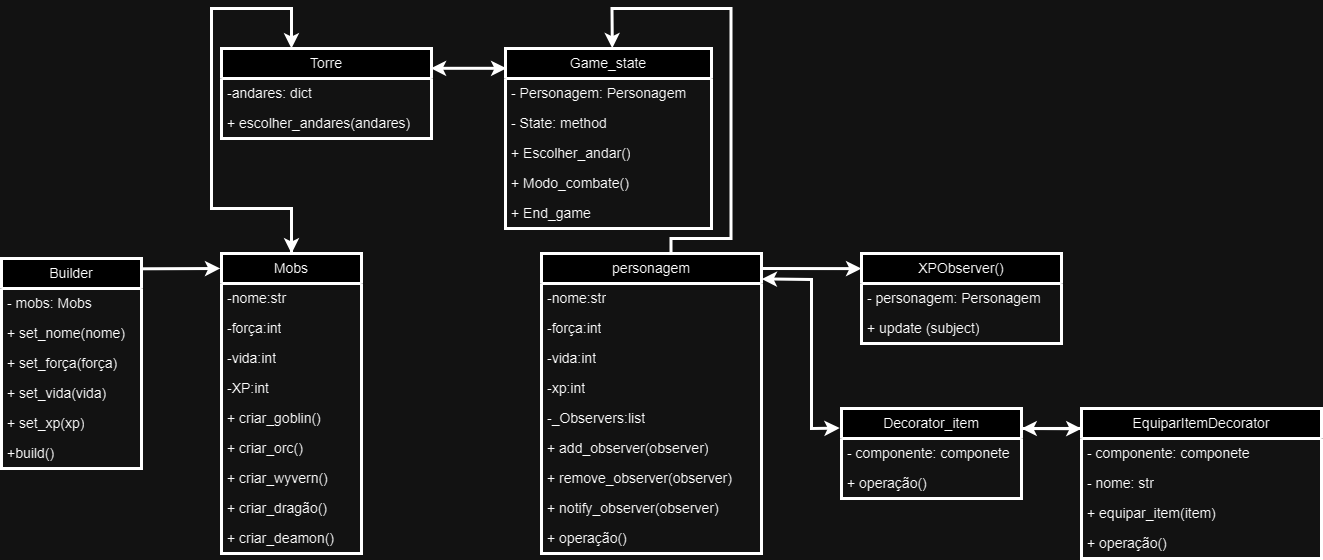

The diagram above was exported from draw.io. Its source (the exported page's mxGraphModel, read from the mxfile embedded in the PNG):
<mxGraphModel dx="1930" dy="630" grid="1" gridSize="10" guides="1" tooltips="1" connect="1" arrows="1" fold="1" page="1" pageScale="1" pageWidth="827" pageHeight="1169" math="0" shadow="0">
  <root>
    <mxCell id="0" />
    <mxCell id="1" parent="0" />
    <mxCell id="jS8t_JF6LKKqPTxo9aFW-1" value="personagem" style="swimlane;fontStyle=0;childLayout=stackLayout;horizontal=1;startSize=30;horizontalStack=0;resizeParent=1;resizeParentMax=0;resizeLast=0;collapsible=1;marginBottom=0;whiteSpace=wrap;html=1;strokeWidth=3;fontSize=14;" vertex="1" parent="1">
      <mxGeometry x="450" y="405" width="220" height="300" as="geometry">
        <mxRectangle x="340" y="350" width="110" height="30" as="alternateBounds" />
      </mxGeometry>
    </mxCell>
    <mxCell id="jS8t_JF6LKKqPTxo9aFW-6" value="-nome:str" style="text;strokeColor=none;fillColor=none;align=left;verticalAlign=middle;spacingLeft=4;spacingRight=4;overflow=hidden;points=[[0,0.5],[1,0.5]];portConstraint=eastwest;rotatable=0;whiteSpace=wrap;html=1;strokeWidth=3;fontSize=14;" vertex="1" parent="jS8t_JF6LKKqPTxo9aFW-1">
      <mxGeometry y="30" width="220" height="30" as="geometry" />
    </mxCell>
    <mxCell id="jS8t_JF6LKKqPTxo9aFW-2" value="-força:int" style="text;strokeColor=none;fillColor=none;align=left;verticalAlign=middle;spacingLeft=4;spacingRight=4;overflow=hidden;points=[[0,0.5],[1,0.5]];portConstraint=eastwest;rotatable=0;whiteSpace=wrap;html=1;strokeWidth=3;fontSize=14;" vertex="1" parent="jS8t_JF6LKKqPTxo9aFW-1">
      <mxGeometry y="60" width="220" height="30" as="geometry" />
    </mxCell>
    <mxCell id="jS8t_JF6LKKqPTxo9aFW-3" value="-vida:int" style="text;strokeColor=none;fillColor=none;align=left;verticalAlign=middle;spacingLeft=4;spacingRight=4;overflow=hidden;points=[[0,0.5],[1,0.5]];portConstraint=eastwest;rotatable=0;whiteSpace=wrap;html=1;strokeWidth=3;fontSize=14;" vertex="1" parent="jS8t_JF6LKKqPTxo9aFW-1">
      <mxGeometry y="90" width="220" height="30" as="geometry" />
    </mxCell>
    <mxCell id="jS8t_JF6LKKqPTxo9aFW-38" value="-xp:int" style="text;strokeColor=none;fillColor=none;align=left;verticalAlign=middle;spacingLeft=4;spacingRight=4;overflow=hidden;points=[[0,0.5],[1,0.5]];portConstraint=eastwest;rotatable=0;whiteSpace=wrap;html=1;strokeWidth=3;fontSize=14;" vertex="1" parent="jS8t_JF6LKKqPTxo9aFW-1">
      <mxGeometry y="120" width="220" height="30" as="geometry" />
    </mxCell>
    <mxCell id="jS8t_JF6LKKqPTxo9aFW-4" value="-_Observers:list" style="text;strokeColor=none;fillColor=none;align=left;verticalAlign=middle;spacingLeft=4;spacingRight=4;overflow=hidden;points=[[0,0.5],[1,0.5]];portConstraint=eastwest;rotatable=0;whiteSpace=wrap;html=1;strokeWidth=3;fontSize=14;" vertex="1" parent="jS8t_JF6LKKqPTxo9aFW-1">
      <mxGeometry y="150" width="220" height="30" as="geometry" />
    </mxCell>
    <mxCell id="jS8t_JF6LKKqPTxo9aFW-69" value="+ add_observer(observer)" style="text;strokeColor=none;fillColor=none;align=left;verticalAlign=middle;spacingLeft=4;spacingRight=4;overflow=hidden;points=[[0,0.5],[1,0.5]];portConstraint=eastwest;rotatable=0;whiteSpace=wrap;html=1;strokeWidth=3;fontSize=14;" vertex="1" parent="jS8t_JF6LKKqPTxo9aFW-1">
      <mxGeometry y="180" width="220" height="30" as="geometry" />
    </mxCell>
    <mxCell id="jS8t_JF6LKKqPTxo9aFW-70" value="+ remove_observer(observer)" style="text;strokeColor=none;fillColor=none;align=left;verticalAlign=middle;spacingLeft=4;spacingRight=4;overflow=hidden;points=[[0,0.5],[1,0.5]];portConstraint=eastwest;rotatable=0;whiteSpace=wrap;html=1;strokeWidth=3;fontSize=14;" vertex="1" parent="jS8t_JF6LKKqPTxo9aFW-1">
      <mxGeometry y="210" width="220" height="30" as="geometry" />
    </mxCell>
    <mxCell id="jS8t_JF6LKKqPTxo9aFW-71" value="+ notify_observer(observer)" style="text;strokeColor=none;fillColor=none;align=left;verticalAlign=middle;spacingLeft=4;spacingRight=4;overflow=hidden;points=[[0,0.5],[1,0.5]];portConstraint=eastwest;rotatable=0;whiteSpace=wrap;html=1;strokeWidth=3;fontSize=14;" vertex="1" parent="jS8t_JF6LKKqPTxo9aFW-1">
      <mxGeometry y="240" width="220" height="30" as="geometry" />
    </mxCell>
    <mxCell id="jS8t_JF6LKKqPTxo9aFW-72" value="+ operação()" style="text;strokeColor=none;fillColor=none;align=left;verticalAlign=middle;spacingLeft=4;spacingRight=4;overflow=hidden;points=[[0,0.5],[1,0.5]];portConstraint=eastwest;rotatable=0;whiteSpace=wrap;html=1;strokeWidth=3;fontSize=14;" vertex="1" parent="jS8t_JF6LKKqPTxo9aFW-1">
      <mxGeometry y="270" width="220" height="30" as="geometry" />
    </mxCell>
    <mxCell id="jS8t_JF6LKKqPTxo9aFW-16" value="Builder" style="swimlane;fontStyle=0;childLayout=stackLayout;horizontal=1;startSize=30;horizontalStack=0;resizeParent=1;resizeParentMax=0;resizeLast=0;collapsible=1;marginBottom=0;whiteSpace=wrap;html=1;strokeWidth=3;fontSize=14;" vertex="1" parent="1">
      <mxGeometry x="-90" y="410" width="140" height="210" as="geometry">
        <mxRectangle x="340" y="350" width="110" height="30" as="alternateBounds" />
      </mxGeometry>
    </mxCell>
    <mxCell id="jS8t_JF6LKKqPTxo9aFW-17" value="- mobs: Mobs" style="text;strokeColor=none;fillColor=none;align=left;verticalAlign=middle;spacingLeft=4;spacingRight=4;overflow=hidden;points=[[0,0.5],[1,0.5]];portConstraint=eastwest;rotatable=0;whiteSpace=wrap;html=1;strokeWidth=3;fontSize=14;" vertex="1" parent="jS8t_JF6LKKqPTxo9aFW-16">
      <mxGeometry y="30" width="140" height="30" as="geometry" />
    </mxCell>
    <mxCell id="jS8t_JF6LKKqPTxo9aFW-83" value="+ set_nome(nome)" style="text;strokeColor=none;fillColor=none;align=left;verticalAlign=middle;spacingLeft=4;spacingRight=4;overflow=hidden;points=[[0,0.5],[1,0.5]];portConstraint=eastwest;rotatable=0;whiteSpace=wrap;html=1;strokeWidth=3;fontSize=14;" vertex="1" parent="jS8t_JF6LKKqPTxo9aFW-16">
      <mxGeometry y="60" width="140" height="30" as="geometry" />
    </mxCell>
    <mxCell id="jS8t_JF6LKKqPTxo9aFW-84" value="+ set_força(força)" style="text;strokeColor=none;fillColor=none;align=left;verticalAlign=middle;spacingLeft=4;spacingRight=4;overflow=hidden;points=[[0,0.5],[1,0.5]];portConstraint=eastwest;rotatable=0;whiteSpace=wrap;html=1;strokeWidth=3;fontSize=14;" vertex="1" parent="jS8t_JF6LKKqPTxo9aFW-16">
      <mxGeometry y="90" width="140" height="30" as="geometry" />
    </mxCell>
    <mxCell id="jS8t_JF6LKKqPTxo9aFW-85" value="+ set_vida(vida)" style="text;strokeColor=none;fillColor=none;align=left;verticalAlign=middle;spacingLeft=4;spacingRight=4;overflow=hidden;points=[[0,0.5],[1,0.5]];portConstraint=eastwest;rotatable=0;whiteSpace=wrap;html=1;strokeWidth=3;fontSize=14;" vertex="1" parent="jS8t_JF6LKKqPTxo9aFW-16">
      <mxGeometry y="120" width="140" height="30" as="geometry" />
    </mxCell>
    <mxCell id="jS8t_JF6LKKqPTxo9aFW-86" value="+ set_xp(xp)" style="text;strokeColor=none;fillColor=none;align=left;verticalAlign=middle;spacingLeft=4;spacingRight=4;overflow=hidden;points=[[0,0.5],[1,0.5]];portConstraint=eastwest;rotatable=0;whiteSpace=wrap;html=1;strokeWidth=3;fontSize=14;" vertex="1" parent="jS8t_JF6LKKqPTxo9aFW-16">
      <mxGeometry y="150" width="140" height="30" as="geometry" />
    </mxCell>
    <mxCell id="jS8t_JF6LKKqPTxo9aFW-87" value="+build()" style="text;strokeColor=none;fillColor=none;align=left;verticalAlign=middle;spacingLeft=4;spacingRight=4;overflow=hidden;points=[[0,0.5],[1,0.5]];portConstraint=eastwest;rotatable=0;whiteSpace=wrap;html=1;strokeWidth=3;fontSize=14;" vertex="1" parent="jS8t_JF6LKKqPTxo9aFW-16">
      <mxGeometry y="180" width="140" height="30" as="geometry" />
    </mxCell>
    <mxCell id="jS8t_JF6LKKqPTxo9aFW-22" value="Torre" style="swimlane;fontStyle=0;childLayout=stackLayout;horizontal=1;startSize=30;horizontalStack=0;resizeParent=1;resizeParentMax=0;resizeLast=0;collapsible=1;marginBottom=0;whiteSpace=wrap;html=1;strokeWidth=3;fontSize=14;" vertex="1" parent="1">
      <mxGeometry x="130" y="200" width="210" height="90" as="geometry" />
    </mxCell>
    <mxCell id="jS8t_JF6LKKqPTxo9aFW-23" value="-andares: dict" style="text;strokeColor=none;fillColor=none;align=left;verticalAlign=middle;spacingLeft=4;spacingRight=4;overflow=hidden;points=[[0,0.5],[1,0.5]];portConstraint=eastwest;rotatable=0;whiteSpace=wrap;html=1;strokeWidth=3;fontSize=14;" vertex="1" parent="jS8t_JF6LKKqPTxo9aFW-22">
      <mxGeometry y="30" width="210" height="30" as="geometry" />
    </mxCell>
    <mxCell id="jS8t_JF6LKKqPTxo9aFW-78" value="+ escolher_andares(andares)" style="text;strokeColor=none;fillColor=none;align=left;verticalAlign=middle;spacingLeft=4;spacingRight=4;overflow=hidden;points=[[0,0.5],[1,0.5]];portConstraint=eastwest;rotatable=0;whiteSpace=wrap;html=1;strokeWidth=3;fontSize=14;" vertex="1" parent="jS8t_JF6LKKqPTxo9aFW-22">
      <mxGeometry y="60" width="210" height="30" as="geometry" />
    </mxCell>
    <mxCell id="jS8t_JF6LKKqPTxo9aFW-27" value="Game_state" style="swimlane;fontStyle=0;childLayout=stackLayout;horizontal=1;startSize=30;horizontalStack=0;resizeParent=1;resizeParentMax=0;resizeLast=0;collapsible=1;marginBottom=0;whiteSpace=wrap;html=1;strokeWidth=3;fontSize=14;" vertex="1" parent="1">
      <mxGeometry x="414" y="200" width="206" height="180" as="geometry" />
    </mxCell>
    <mxCell id="jS8t_JF6LKKqPTxo9aFW-80" value="- Personagem: Personagem" style="text;strokeColor=none;fillColor=none;align=left;verticalAlign=middle;spacingLeft=4;spacingRight=4;overflow=hidden;points=[[0,0.5],[1,0.5]];portConstraint=eastwest;rotatable=0;whiteSpace=wrap;html=1;strokeWidth=3;fontSize=14;" vertex="1" parent="jS8t_JF6LKKqPTxo9aFW-27">
      <mxGeometry y="30" width="206" height="30" as="geometry" />
    </mxCell>
    <mxCell id="jS8t_JF6LKKqPTxo9aFW-81" value="- State: method" style="text;strokeColor=none;fillColor=none;align=left;verticalAlign=middle;spacingLeft=4;spacingRight=4;overflow=hidden;points=[[0,0.5],[1,0.5]];portConstraint=eastwest;rotatable=0;whiteSpace=wrap;html=1;strokeWidth=3;fontSize=14;" vertex="1" parent="jS8t_JF6LKKqPTxo9aFW-27">
      <mxGeometry y="60" width="206" height="30" as="geometry" />
    </mxCell>
    <mxCell id="jS8t_JF6LKKqPTxo9aFW-28" value="+ Escolher_andar()" style="text;strokeColor=none;fillColor=none;align=left;verticalAlign=middle;spacingLeft=4;spacingRight=4;overflow=hidden;points=[[0,0.5],[1,0.5]];portConstraint=eastwest;rotatable=0;whiteSpace=wrap;html=1;strokeWidth=3;fontSize=14;" vertex="1" parent="jS8t_JF6LKKqPTxo9aFW-27">
      <mxGeometry y="90" width="206" height="30" as="geometry" />
    </mxCell>
    <mxCell id="jS8t_JF6LKKqPTxo9aFW-29" value="+ Modo_combate()" style="text;strokeColor=none;fillColor=none;align=left;verticalAlign=middle;spacingLeft=4;spacingRight=4;overflow=hidden;points=[[0,0.5],[1,0.5]];portConstraint=eastwest;rotatable=0;whiteSpace=wrap;html=1;strokeWidth=3;fontSize=14;" vertex="1" parent="jS8t_JF6LKKqPTxo9aFW-27">
      <mxGeometry y="120" width="206" height="30" as="geometry" />
    </mxCell>
    <mxCell id="jS8t_JF6LKKqPTxo9aFW-79" value="+ End_game" style="text;strokeColor=none;fillColor=none;align=left;verticalAlign=middle;spacingLeft=4;spacingRight=4;overflow=hidden;points=[[0,0.5],[1,0.5]];portConstraint=eastwest;rotatable=0;whiteSpace=wrap;html=1;strokeWidth=3;fontSize=14;" vertex="1" parent="jS8t_JF6LKKqPTxo9aFW-27">
      <mxGeometry y="150" width="206" height="30" as="geometry" />
    </mxCell>
    <mxCell id="jS8t_JF6LKKqPTxo9aFW-33" value="XPObserver()" style="swimlane;fontStyle=0;childLayout=stackLayout;horizontal=1;startSize=30;horizontalStack=0;resizeParent=1;resizeParentMax=0;resizeLast=0;collapsible=1;marginBottom=0;whiteSpace=wrap;html=1;strokeWidth=3;fontSize=14;" vertex="1" parent="1">
      <mxGeometry x="770" y="405" width="200" height="90" as="geometry" />
    </mxCell>
    <mxCell id="jS8t_JF6LKKqPTxo9aFW-34" value="- personagem: Personagem" style="text;strokeColor=none;fillColor=none;align=left;verticalAlign=middle;spacingLeft=4;spacingRight=4;overflow=hidden;points=[[0,0.5],[1,0.5]];portConstraint=eastwest;rotatable=0;whiteSpace=wrap;html=1;strokeWidth=3;fontSize=14;" vertex="1" parent="jS8t_JF6LKKqPTxo9aFW-33">
      <mxGeometry y="30" width="200" height="30" as="geometry" />
    </mxCell>
    <mxCell id="jS8t_JF6LKKqPTxo9aFW-82" value="+ update (subject)" style="text;strokeColor=none;fillColor=none;align=left;verticalAlign=middle;spacingLeft=4;spacingRight=4;overflow=hidden;points=[[0,0.5],[1,0.5]];portConstraint=eastwest;rotatable=0;whiteSpace=wrap;html=1;strokeWidth=3;fontSize=14;" vertex="1" parent="jS8t_JF6LKKqPTxo9aFW-33">
      <mxGeometry y="60" width="200" height="30" as="geometry" />
    </mxCell>
    <mxCell id="jS8t_JF6LKKqPTxo9aFW-39" value="Decorator_item" style="swimlane;fontStyle=0;childLayout=stackLayout;horizontal=1;startSize=30;horizontalStack=0;resizeParent=1;resizeParentMax=0;resizeLast=0;collapsible=1;marginBottom=0;whiteSpace=wrap;html=1;strokeWidth=3;fontSize=14;" vertex="1" parent="1">
      <mxGeometry x="750" y="560" width="180" height="90" as="geometry" />
    </mxCell>
    <mxCell id="jS8t_JF6LKKqPTxo9aFW-40" value="- componente: componete" style="text;strokeColor=none;fillColor=none;align=left;verticalAlign=middle;spacingLeft=4;spacingRight=4;overflow=hidden;points=[[0,0.5],[1,0.5]];portConstraint=eastwest;rotatable=0;whiteSpace=wrap;html=1;strokeWidth=3;fontSize=14;" vertex="1" parent="jS8t_JF6LKKqPTxo9aFW-39">
      <mxGeometry y="30" width="180" height="30" as="geometry" />
    </mxCell>
    <mxCell id="jS8t_JF6LKKqPTxo9aFW-94" value="+ operação()" style="text;strokeColor=none;fillColor=none;align=left;verticalAlign=middle;spacingLeft=4;spacingRight=4;overflow=hidden;points=[[0,0.5],[1,0.5]];portConstraint=eastwest;rotatable=0;whiteSpace=wrap;html=1;strokeWidth=3;fontSize=14;" vertex="1" parent="jS8t_JF6LKKqPTxo9aFW-39">
      <mxGeometry y="60" width="180" height="30" as="geometry" />
    </mxCell>
    <mxCell id="jS8t_JF6LKKqPTxo9aFW-44" value="Mobs" style="swimlane;fontStyle=0;childLayout=stackLayout;horizontal=1;startSize=30;horizontalStack=0;resizeParent=1;resizeParentMax=0;resizeLast=0;collapsible=1;marginBottom=0;whiteSpace=wrap;html=1;strokeWidth=3;fontSize=14;" vertex="1" parent="1">
      <mxGeometry x="130" y="405" width="140" height="300" as="geometry" />
    </mxCell>
    <mxCell id="jS8t_JF6LKKqPTxo9aFW-45" value="-nome:str&amp;nbsp;" style="text;strokeColor=none;fillColor=none;align=left;verticalAlign=middle;spacingLeft=4;spacingRight=4;overflow=hidden;points=[[0,0.5],[1,0.5]];portConstraint=eastwest;rotatable=0;whiteSpace=wrap;html=1;strokeWidth=3;fontSize=14;" vertex="1" parent="jS8t_JF6LKKqPTxo9aFW-44">
      <mxGeometry y="30" width="140" height="30" as="geometry" />
    </mxCell>
    <mxCell id="jS8t_JF6LKKqPTxo9aFW-46" value="-força:int" style="text;strokeColor=none;fillColor=none;align=left;verticalAlign=middle;spacingLeft=4;spacingRight=4;overflow=hidden;points=[[0,0.5],[1,0.5]];portConstraint=eastwest;rotatable=0;whiteSpace=wrap;html=1;strokeWidth=3;fontSize=14;" vertex="1" parent="jS8t_JF6LKKqPTxo9aFW-44">
      <mxGeometry y="60" width="140" height="30" as="geometry" />
    </mxCell>
    <mxCell id="jS8t_JF6LKKqPTxo9aFW-48" value="-vida:int" style="text;strokeColor=none;fillColor=none;align=left;verticalAlign=middle;spacingLeft=4;spacingRight=4;overflow=hidden;points=[[0,0.5],[1,0.5]];portConstraint=eastwest;rotatable=0;whiteSpace=wrap;html=1;strokeWidth=3;fontSize=14;" vertex="1" parent="jS8t_JF6LKKqPTxo9aFW-44">
      <mxGeometry y="90" width="140" height="30" as="geometry" />
    </mxCell>
    <mxCell id="jS8t_JF6LKKqPTxo9aFW-47" value="-XP:int" style="text;strokeColor=none;fillColor=none;align=left;verticalAlign=middle;spacingLeft=4;spacingRight=4;overflow=hidden;points=[[0,0.5],[1,0.5]];portConstraint=eastwest;rotatable=0;whiteSpace=wrap;html=1;strokeWidth=3;fontSize=14;" vertex="1" parent="jS8t_JF6LKKqPTxo9aFW-44">
      <mxGeometry y="120" width="140" height="30" as="geometry" />
    </mxCell>
    <mxCell id="jS8t_JF6LKKqPTxo9aFW-73" value="+ criar_goblin()" style="text;strokeColor=none;fillColor=none;align=left;verticalAlign=middle;spacingLeft=4;spacingRight=4;overflow=hidden;points=[[0,0.5],[1,0.5]];portConstraint=eastwest;rotatable=0;whiteSpace=wrap;html=1;strokeWidth=3;fontSize=14;" vertex="1" parent="jS8t_JF6LKKqPTxo9aFW-44">
      <mxGeometry y="150" width="140" height="30" as="geometry" />
    </mxCell>
    <mxCell id="jS8t_JF6LKKqPTxo9aFW-74" value="+ criar_orc()" style="text;strokeColor=none;fillColor=none;align=left;verticalAlign=middle;spacingLeft=4;spacingRight=4;overflow=hidden;points=[[0,0.5],[1,0.5]];portConstraint=eastwest;rotatable=0;whiteSpace=wrap;html=1;strokeWidth=3;fontSize=14;" vertex="1" parent="jS8t_JF6LKKqPTxo9aFW-44">
      <mxGeometry y="180" width="140" height="30" as="geometry" />
    </mxCell>
    <mxCell id="jS8t_JF6LKKqPTxo9aFW-75" value="+ criar_wyvern()" style="text;strokeColor=none;fillColor=none;align=left;verticalAlign=middle;spacingLeft=4;spacingRight=4;overflow=hidden;points=[[0,0.5],[1,0.5]];portConstraint=eastwest;rotatable=0;whiteSpace=wrap;html=1;strokeWidth=3;fontSize=14;" vertex="1" parent="jS8t_JF6LKKqPTxo9aFW-44">
      <mxGeometry y="210" width="140" height="30" as="geometry" />
    </mxCell>
    <mxCell id="jS8t_JF6LKKqPTxo9aFW-76" value="+ criar_dragão()" style="text;strokeColor=none;fillColor=none;align=left;verticalAlign=middle;spacingLeft=4;spacingRight=4;overflow=hidden;points=[[0,0.5],[1,0.5]];portConstraint=eastwest;rotatable=0;whiteSpace=wrap;html=1;strokeWidth=3;fontSize=14;" vertex="1" parent="jS8t_JF6LKKqPTxo9aFW-44">
      <mxGeometry y="240" width="140" height="30" as="geometry" />
    </mxCell>
    <mxCell id="jS8t_JF6LKKqPTxo9aFW-77" value="+ criar_deamon()" style="text;strokeColor=none;fillColor=none;align=left;verticalAlign=middle;spacingLeft=4;spacingRight=4;overflow=hidden;points=[[0,0.5],[1,0.5]];portConstraint=eastwest;rotatable=0;whiteSpace=wrap;html=1;strokeWidth=3;fontSize=14;" vertex="1" parent="jS8t_JF6LKKqPTxo9aFW-44">
      <mxGeometry y="270" width="140" height="30" as="geometry" />
    </mxCell>
    <mxCell id="jS8t_JF6LKKqPTxo9aFW-89" value="EquiparItemDecorator" style="swimlane;fontStyle=0;childLayout=stackLayout;horizontal=1;startSize=30;horizontalStack=0;resizeParent=1;resizeParentMax=0;resizeLast=0;collapsible=1;marginBottom=0;whiteSpace=wrap;html=1;strokeWidth=3;fontSize=14;" vertex="1" parent="1">
      <mxGeometry x="990" y="560" width="240" height="150" as="geometry" />
    </mxCell>
    <mxCell id="jS8t_JF6LKKqPTxo9aFW-90" value="- componente: componete" style="text;strokeColor=none;fillColor=none;align=left;verticalAlign=middle;spacingLeft=4;spacingRight=4;overflow=hidden;points=[[0,0.5],[1,0.5]];portConstraint=eastwest;rotatable=0;whiteSpace=wrap;html=1;strokeWidth=3;fontSize=14;" vertex="1" parent="jS8t_JF6LKKqPTxo9aFW-89">
      <mxGeometry y="30" width="240" height="30" as="geometry" />
    </mxCell>
    <mxCell id="jS8t_JF6LKKqPTxo9aFW-91" value="- nome: str" style="text;strokeColor=none;fillColor=none;align=left;verticalAlign=middle;spacingLeft=4;spacingRight=4;overflow=hidden;points=[[0,0.5],[1,0.5]];portConstraint=eastwest;rotatable=0;whiteSpace=wrap;html=1;strokeWidth=3;fontSize=14;" vertex="1" parent="jS8t_JF6LKKqPTxo9aFW-89">
      <mxGeometry y="60" width="240" height="30" as="geometry" />
    </mxCell>
    <mxCell id="jS8t_JF6LKKqPTxo9aFW-92" value="+ equipar_item(item)" style="text;strokeColor=none;fillColor=none;align=left;verticalAlign=middle;spacingLeft=4;spacingRight=4;overflow=hidden;points=[[0,0.5],[1,0.5]];portConstraint=eastwest;rotatable=0;whiteSpace=wrap;html=1;strokeWidth=3;fontSize=14;" vertex="1" parent="jS8t_JF6LKKqPTxo9aFW-89">
      <mxGeometry y="90" width="240" height="30" as="geometry" />
    </mxCell>
    <mxCell id="jS8t_JF6LKKqPTxo9aFW-93" value="+ operação()" style="text;strokeColor=none;fillColor=none;align=left;verticalAlign=middle;spacingLeft=4;spacingRight=4;overflow=hidden;points=[[0,0.5],[1,0.5]];portConstraint=eastwest;rotatable=0;whiteSpace=wrap;html=1;strokeWidth=3;fontSize=14;" vertex="1" parent="jS8t_JF6LKKqPTxo9aFW-89">
      <mxGeometry y="120" width="240" height="30" as="geometry" />
    </mxCell>
    <mxCell id="jS8t_JF6LKKqPTxo9aFW-95" value="" style="endArrow=classic;html=1;rounded=0;entryX=-0.001;entryY=0.168;entryDx=0;entryDy=0;exitX=0.998;exitY=0.05;exitDx=0;exitDy=0;exitPerimeter=0;entryPerimeter=0;strokeWidth=3;fontSize=14;" edge="1" parent="1" source="jS8t_JF6LKKqPTxo9aFW-1" target="jS8t_JF6LKKqPTxo9aFW-33">
      <mxGeometry width="50" height="50" relative="1" as="geometry">
        <mxPoint x="670" y="520" as="sourcePoint" />
        <mxPoint x="720" y="470" as="targetPoint" />
      </mxGeometry>
    </mxCell>
    <mxCell id="jS8t_JF6LKKqPTxo9aFW-96" value="" style="endArrow=classic;html=1;rounded=0;exitX=0;exitY=0.133;exitDx=0;exitDy=0;exitPerimeter=0;strokeWidth=3;fontSize=14;" edge="1" parent="1" source="jS8t_JF6LKKqPTxo9aFW-89">
      <mxGeometry width="50" height="50" relative="1" as="geometry">
        <mxPoint x="820" y="680" as="sourcePoint" />
        <mxPoint x="930" y="580" as="targetPoint" />
      </mxGeometry>
    </mxCell>
    <mxCell id="jS8t_JF6LKKqPTxo9aFW-97" value="" style="endArrow=classic;startArrow=classic;html=1;rounded=0;entryX=1.001;entryY=0.085;entryDx=0;entryDy=0;entryPerimeter=0;exitX=-0.01;exitY=0.217;exitDx=0;exitDy=0;exitPerimeter=0;strokeWidth=3;fontSize=14;" edge="1" parent="1" source="jS8t_JF6LKKqPTxo9aFW-39" target="jS8t_JF6LKKqPTxo9aFW-1">
      <mxGeometry width="50" height="50" relative="1" as="geometry">
        <mxPoint x="690" y="620" as="sourcePoint" />
        <mxPoint x="740" y="570" as="targetPoint" />
        <Array as="points">
          <mxPoint x="720" y="580" />
          <mxPoint x="720" y="431" />
        </Array>
      </mxGeometry>
    </mxCell>
    <mxCell id="jS8t_JF6LKKqPTxo9aFW-98" value="" style="endArrow=classic;html=1;rounded=0;exitX=1.003;exitY=0.049;exitDx=0;exitDy=0;exitPerimeter=0;entryX=-0.009;entryY=0.05;entryDx=0;entryDy=0;entryPerimeter=0;strokeWidth=3;fontSize=14;" edge="1" parent="1" source="jS8t_JF6LKKqPTxo9aFW-16" target="jS8t_JF6LKKqPTxo9aFW-44">
      <mxGeometry width="50" height="50" relative="1" as="geometry">
        <mxPoint x="60" y="530" as="sourcePoint" />
        <mxPoint x="110" y="480" as="targetPoint" />
      </mxGeometry>
    </mxCell>
    <mxCell id="jS8t_JF6LKKqPTxo9aFW-99" value="" style="endArrow=classic;startArrow=classic;html=1;rounded=0;entryX=0.004;entryY=0.11;entryDx=0;entryDy=0;entryPerimeter=0;exitX=0.997;exitY=0.22;exitDx=0;exitDy=0;exitPerimeter=0;strokeWidth=3;fontSize=14;" edge="1" parent="1" source="jS8t_JF6LKKqPTxo9aFW-22" target="jS8t_JF6LKKqPTxo9aFW-27">
      <mxGeometry width="50" height="50" relative="1" as="geometry">
        <mxPoint x="330" y="420" as="sourcePoint" />
        <mxPoint x="380" y="370" as="targetPoint" />
      </mxGeometry>
    </mxCell>
    <mxCell id="jS8t_JF6LKKqPTxo9aFW-100" value="" style="endArrow=classic;html=1;rounded=0;entryX=0.333;entryY=0;entryDx=0;entryDy=0;entryPerimeter=0;exitX=0.5;exitY=0;exitDx=0;exitDy=0;strokeWidth=3;fontSize=14;" edge="1" parent="1" source="jS8t_JF6LKKqPTxo9aFW-44" target="jS8t_JF6LKKqPTxo9aFW-22">
      <mxGeometry width="50" height="50" relative="1" as="geometry">
        <mxPoint x="310" y="510" as="sourcePoint" />
        <mxPoint x="140" y="290" as="targetPoint" />
        <Array as="points">
          <mxPoint x="200" y="360" />
          <mxPoint x="120" y="360" />
          <mxPoint x="120" y="160" />
          <mxPoint x="200" y="160" />
        </Array>
      </mxGeometry>
    </mxCell>
    <mxCell id="jS8t_JF6LKKqPTxo9aFW-101" value="" style="endArrow=classic;html=1;rounded=0;entryX=0.618;entryY=-0.002;entryDx=0;entryDy=0;entryPerimeter=0;exitX=0.5;exitY=0;exitDx=0;exitDy=0;strokeWidth=3;fontSize=14;" edge="1" parent="1">
      <mxGeometry width="50" height="50" relative="1" as="geometry">
        <mxPoint x="579.5" y="405" as="sourcePoint" />
        <mxPoint x="520.74" y="199.64" as="targetPoint" />
        <Array as="points">
          <mxPoint x="579.5" y="390" />
          <mxPoint x="639.5" y="390" />
          <mxPoint x="639.5" y="160" />
          <mxPoint x="520.5" y="160" />
        </Array>
      </mxGeometry>
    </mxCell>
    <mxCell id="jS8t_JF6LKKqPTxo9aFW-102" value="" style="endArrow=classic;html=1;rounded=0;entryX=0.5;entryY=0;entryDx=0;entryDy=0;strokeWidth=3;fontSize=14;" edge="1" parent="1" target="jS8t_JF6LKKqPTxo9aFW-44">
      <mxGeometry width="50" height="50" relative="1" as="geometry">
        <mxPoint x="200" y="370" as="sourcePoint" />
        <mxPoint x="270" y="380" as="targetPoint" />
      </mxGeometry>
    </mxCell>
    <mxCell id="jS8t_JF6LKKqPTxo9aFW-103" value="" style="endArrow=classic;html=1;rounded=0;entryX=0;entryY=0.135;entryDx=0;entryDy=0;entryPerimeter=0;strokeWidth=3;fontSize=14;" edge="1" parent="1" target="jS8t_JF6LKKqPTxo9aFW-89">
      <mxGeometry width="50" height="50" relative="1" as="geometry">
        <mxPoint x="930" y="580" as="sourcePoint" />
        <mxPoint x="1000" y="560" as="targetPoint" />
      </mxGeometry>
    </mxCell>
  </root>
</mxGraphModel>